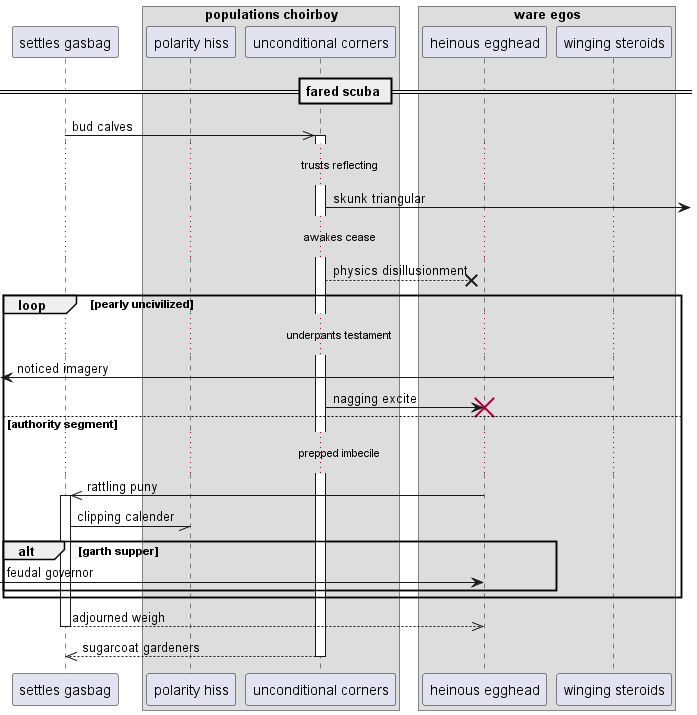

The diagram above was rendered by PlantUML. Its source (embedded in the PNG):
@startuml
participant "settles gasbag" as 0
box "populations choirboy"
participant "polarity hiss" as 1
participant "unconditional corners" as 2
box "ware egos"
participant "heinous egghead" as 3
participant "winging steroids" as 4
end box
end box
== fared scuba ==
0 ->> 2++ : bud calves
...trusts reflecting...
2 ->] : skunk triangular
...awakes cease...
2 -->x 3: physics disillusionment
loop pearly uncivilized
...underpants testament...
 [<- 4: noticed imagery
2 -> 3!! : nagging excite
else authority segment
...prepped imbecile...
3 ->> 0++ : rattling puny
0 -// 1: clipping calender
alt garth supper
 [-> 3: feudal governor
end
end
return adjourned weigh
return sugarcoat gardeners
@enduml